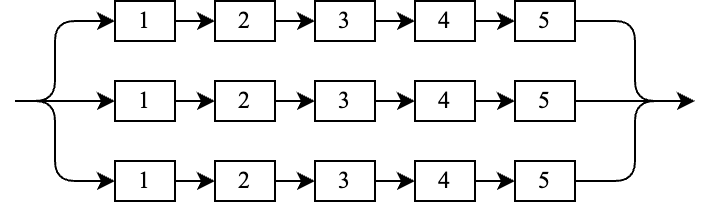

The diagram above was exported from draw.io. Its source (the exported page's mxGraphModel, read from the mxfile embedded in the PNG):
<mxGraphModel dx="339" dy="383" grid="1" gridSize="10" guides="1" tooltips="1" connect="1" arrows="1" fold="1" page="1" pageScale="1" pageWidth="850" pageHeight="1100" math="0" shadow="0">
  <root>
    <mxCell id="0" />
    <mxCell id="1" parent="0" />
    <mxCell id="14" value="" style="edgeStyle=none;html=1;entryX=0;entryY=0.5;entryDx=0;entryDy=0;fontFamily=Times New Roman;" parent="1" source="2" target="6" edge="1">
      <mxGeometry relative="1" as="geometry" />
    </mxCell>
    <mxCell id="2" value="1" style="rounded=0;whiteSpace=wrap;html=1;fontFamily=Times New Roman;" parent="1" vertex="1">
      <mxGeometry x="80" y="170" width="30" height="20" as="geometry" />
    </mxCell>
    <mxCell id="15" value="" style="edgeStyle=none;html=1;entryX=0;entryY=0.5;entryDx=0;entryDy=0;fontFamily=Times New Roman;" parent="1" source="6" target="8" edge="1">
      <mxGeometry relative="1" as="geometry" />
    </mxCell>
    <mxCell id="6" value="2" style="rounded=0;whiteSpace=wrap;html=1;fontFamily=Times New Roman;" parent="1" vertex="1">
      <mxGeometry x="130" y="170" width="30" height="20" as="geometry" />
    </mxCell>
    <mxCell id="16" style="edgeStyle=none;html=1;exitX=1;exitY=0.5;exitDx=0;exitDy=0;entryX=0;entryY=0.5;entryDx=0;entryDy=0;fontFamily=Times New Roman;" parent="1" source="8" target="10" edge="1">
      <mxGeometry relative="1" as="geometry" />
    </mxCell>
    <mxCell id="8" value="3" style="rounded=0;whiteSpace=wrap;html=1;fontFamily=Times New Roman;" parent="1" vertex="1">
      <mxGeometry x="180" y="170" width="30" height="20" as="geometry" />
    </mxCell>
    <mxCell id="17" style="edgeStyle=none;html=1;exitX=1;exitY=0.5;exitDx=0;exitDy=0;entryX=0;entryY=0.5;entryDx=0;entryDy=0;fontFamily=Times New Roman;" parent="1" source="10" target="12" edge="1">
      <mxGeometry relative="1" as="geometry" />
    </mxCell>
    <mxCell id="10" value="4" style="rounded=0;whiteSpace=wrap;html=1;fontFamily=Times New Roman;" parent="1" vertex="1">
      <mxGeometry x="230" y="170" width="30" height="20" as="geometry" />
    </mxCell>
    <mxCell id="24" style="edgeStyle=none;html=1;exitX=1;exitY=0.5;exitDx=0;exitDy=0;" parent="1" source="12" edge="1">
      <mxGeometry relative="1" as="geometry">
        <mxPoint x="370" y="220" as="targetPoint" />
        <Array as="points">
          <mxPoint x="340" y="180" />
          <mxPoint x="340" y="220" />
        </Array>
      </mxGeometry>
    </mxCell>
    <mxCell id="12" value="5" style="rounded=0;whiteSpace=wrap;html=1;fontFamily=Times New Roman;" parent="1" vertex="1">
      <mxGeometry x="280" y="170" width="30" height="20" as="geometry" />
    </mxCell>
    <mxCell id="25" value="" style="endArrow=classic;html=1;entryX=0;entryY=0.5;entryDx=0;entryDy=0;" parent="1" target="2" edge="1">
      <mxGeometry width="50" height="50" relative="1" as="geometry">
        <mxPoint x="30" y="220" as="sourcePoint" />
        <mxPoint x="70" y="180" as="targetPoint" />
        <Array as="points">
          <mxPoint x="50" y="220" />
          <mxPoint x="50" y="180" />
        </Array>
      </mxGeometry>
    </mxCell>
    <mxCell id="26" value="" style="edgeStyle=none;html=1;entryX=0;entryY=0.5;entryDx=0;entryDy=0;fontFamily=Times New Roman;" edge="1" parent="1" source="27" target="29">
      <mxGeometry relative="1" as="geometry" />
    </mxCell>
    <mxCell id="27" value="1" style="rounded=0;whiteSpace=wrap;html=1;fontFamily=Times New Roman;" vertex="1" parent="1">
      <mxGeometry x="80" y="210" width="30" height="20" as="geometry" />
    </mxCell>
    <mxCell id="28" value="" style="edgeStyle=none;html=1;entryX=0;entryY=0.5;entryDx=0;entryDy=0;fontFamily=Times New Roman;" edge="1" parent="1" source="29" target="31">
      <mxGeometry relative="1" as="geometry" />
    </mxCell>
    <mxCell id="29" value="2" style="rounded=0;whiteSpace=wrap;html=1;fontFamily=Times New Roman;" vertex="1" parent="1">
      <mxGeometry x="130" y="210" width="30" height="20" as="geometry" />
    </mxCell>
    <mxCell id="30" style="edgeStyle=none;html=1;exitX=1;exitY=0.5;exitDx=0;exitDy=0;entryX=0;entryY=0.5;entryDx=0;entryDy=0;fontFamily=Times New Roman;" edge="1" parent="1" source="31" target="33">
      <mxGeometry relative="1" as="geometry" />
    </mxCell>
    <mxCell id="31" value="3" style="rounded=0;whiteSpace=wrap;html=1;fontFamily=Times New Roman;" vertex="1" parent="1">
      <mxGeometry x="180" y="210" width="30" height="20" as="geometry" />
    </mxCell>
    <mxCell id="32" style="edgeStyle=none;html=1;exitX=1;exitY=0.5;exitDx=0;exitDy=0;entryX=0;entryY=0.5;entryDx=0;entryDy=0;fontFamily=Times New Roman;" edge="1" parent="1" source="33" target="35">
      <mxGeometry relative="1" as="geometry" />
    </mxCell>
    <mxCell id="33" value="4" style="rounded=0;whiteSpace=wrap;html=1;fontFamily=Times New Roman;" vertex="1" parent="1">
      <mxGeometry x="230" y="210" width="30" height="20" as="geometry" />
    </mxCell>
    <mxCell id="34" style="edgeStyle=none;html=1;exitX=1;exitY=0.5;exitDx=0;exitDy=0;" edge="1" parent="1" source="35">
      <mxGeometry relative="1" as="geometry">
        <mxPoint x="370" y="220" as="targetPoint" />
      </mxGeometry>
    </mxCell>
    <mxCell id="35" value="5" style="rounded=0;whiteSpace=wrap;html=1;fontFamily=Times New Roman;" vertex="1" parent="1">
      <mxGeometry x="280" y="210" width="30" height="20" as="geometry" />
    </mxCell>
    <mxCell id="36" value="" style="endArrow=classic;html=1;entryX=0;entryY=0.5;entryDx=0;entryDy=0;" edge="1" parent="1" target="27">
      <mxGeometry width="50" height="50" relative="1" as="geometry">
        <mxPoint x="30" y="220" as="sourcePoint" />
        <mxPoint x="70" y="220" as="targetPoint" />
      </mxGeometry>
    </mxCell>
    <mxCell id="37" value="" style="edgeStyle=none;html=1;entryX=0;entryY=0.5;entryDx=0;entryDy=0;fontFamily=Times New Roman;" edge="1" parent="1" source="38" target="40">
      <mxGeometry relative="1" as="geometry" />
    </mxCell>
    <mxCell id="38" value="1" style="rounded=0;whiteSpace=wrap;html=1;fontFamily=Times New Roman;" vertex="1" parent="1">
      <mxGeometry x="80" y="250" width="30" height="20" as="geometry" />
    </mxCell>
    <mxCell id="39" value="" style="edgeStyle=none;html=1;entryX=0;entryY=0.5;entryDx=0;entryDy=0;fontFamily=Times New Roman;" edge="1" parent="1" source="40" target="42">
      <mxGeometry relative="1" as="geometry" />
    </mxCell>
    <mxCell id="40" value="2" style="rounded=0;whiteSpace=wrap;html=1;fontFamily=Times New Roman;" vertex="1" parent="1">
      <mxGeometry x="130" y="250" width="30" height="20" as="geometry" />
    </mxCell>
    <mxCell id="41" style="edgeStyle=none;html=1;exitX=1;exitY=0.5;exitDx=0;exitDy=0;entryX=0;entryY=0.5;entryDx=0;entryDy=0;fontFamily=Times New Roman;" edge="1" parent="1" source="42" target="44">
      <mxGeometry relative="1" as="geometry" />
    </mxCell>
    <mxCell id="42" value="3" style="rounded=0;whiteSpace=wrap;html=1;fontFamily=Times New Roman;" vertex="1" parent="1">
      <mxGeometry x="180" y="250" width="30" height="20" as="geometry" />
    </mxCell>
    <mxCell id="43" style="edgeStyle=none;html=1;exitX=1;exitY=0.5;exitDx=0;exitDy=0;entryX=0;entryY=0.5;entryDx=0;entryDy=0;fontFamily=Times New Roman;" edge="1" parent="1" source="44" target="46">
      <mxGeometry relative="1" as="geometry" />
    </mxCell>
    <mxCell id="44" value="4" style="rounded=0;whiteSpace=wrap;html=1;fontFamily=Times New Roman;" vertex="1" parent="1">
      <mxGeometry x="230" y="250" width="30" height="20" as="geometry" />
    </mxCell>
    <mxCell id="45" style="edgeStyle=none;html=1;exitX=1;exitY=0.5;exitDx=0;exitDy=0;" edge="1" parent="1" source="46">
      <mxGeometry relative="1" as="geometry">
        <mxPoint x="370" y="220" as="targetPoint" />
        <Array as="points">
          <mxPoint x="340" y="260" />
          <mxPoint x="340" y="220" />
        </Array>
      </mxGeometry>
    </mxCell>
    <mxCell id="46" value="5" style="rounded=0;whiteSpace=wrap;html=1;fontFamily=Times New Roman;" vertex="1" parent="1">
      <mxGeometry x="280" y="250" width="30" height="20" as="geometry" />
    </mxCell>
    <mxCell id="47" value="" style="endArrow=classic;html=1;entryX=0;entryY=0.5;entryDx=0;entryDy=0;" edge="1" parent="1" target="38">
      <mxGeometry width="50" height="50" relative="1" as="geometry">
        <mxPoint x="30" y="220" as="sourcePoint" />
        <mxPoint x="70" y="260" as="targetPoint" />
        <Array as="points">
          <mxPoint x="50" y="220" />
          <mxPoint x="50" y="260" />
        </Array>
      </mxGeometry>
    </mxCell>
  </root>
</mxGraphModel>